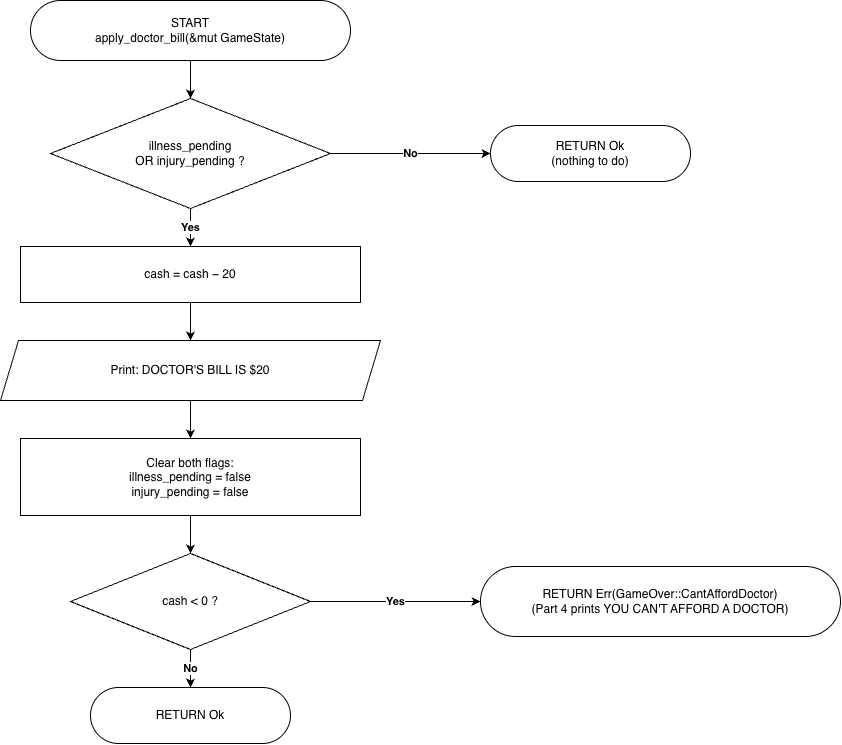

The diagram above was exported from draw.io. Its source (the exported page's mxGraphModel, read from the mxfile embedded in the PNG):
<mxGraphModel dx="1417" dy="786" grid="1" gridSize="10" guides="1" tooltips="1" connect="1" arrows="1" fold="1" page="1" pageScale="1" pageWidth="1169" pageHeight="1654" math="0" shadow="0">
  <root>
    <mxCell id="0" />
    <mxCell id="1" parent="0" />
    <mxCell id="n2" parent="1" style="rounded=1;arcSize=50;whiteSpace=wrap;html=1;" value="START&lt;br&gt;apply_doctor_bill(&amp;mut GameState)" vertex="1">
      <mxGeometry height="60" width="320" x="170" y="20" as="geometry" />
    </mxCell>
    <mxCell id="n3" parent="1" style="rhombus;whiteSpace=wrap;html=1;" value="illness_pending&lt;br&gt;OR injury_pending ?" vertex="1">
      <mxGeometry height="110" width="280" x="190" y="118" as="geometry" />
    </mxCell>
    <mxCell id="e4" edge="1" parent="1" source="n2" style="edgeStyle=orthogonalEdgeStyle;rounded=0;html=1;endArrow=classic;fontStyle=1;exitX=0.5;exitY=1;exitDx=0;exitDy=0;entryX=0.5;entryY=0;entryDx=0;entryDy=0;" target="n3" value="">
      <mxGeometry relative="1" as="geometry" />
    </mxCell>
    <mxCell id="n5" parent="1" style="rounded=1;arcSize=50;whiteSpace=wrap;html=1;" value="RETURN Ok&lt;br&gt;(nothing to do)" vertex="1">
      <mxGeometry height="56" width="200" x="630" y="145" as="geometry" />
    </mxCell>
    <mxCell id="e6" edge="1" parent="1" source="n3" style="edgeStyle=orthogonalEdgeStyle;rounded=0;html=1;endArrow=classic;fontStyle=1;exitX=1;exitY=0.5;exitDx=0;exitDy=0;entryX=0;entryY=0.5;entryDx=0;entryDy=0;" target="n5" value="No">
      <mxGeometry relative="1" as="geometry" />
    </mxCell>
    <mxCell id="n7" parent="1" style="rounded=0;whiteSpace=wrap;html=1;" value="cash = cash − 20" vertex="1">
      <mxGeometry height="56" width="340" x="160" y="266" as="geometry" />
    </mxCell>
    <mxCell id="e8" edge="1" parent="1" source="n3" style="edgeStyle=orthogonalEdgeStyle;rounded=0;html=1;endArrow=classic;fontStyle=1;exitX=0.5;exitY=1;exitDx=0;exitDy=0;entryX=0.5;entryY=0;entryDx=0;entryDy=0;" target="n7" value="Yes">
      <mxGeometry relative="1" as="geometry" />
    </mxCell>
    <mxCell id="n9" parent="1" style="shape=parallelogram;perimeter=parallelogramPerimeter;whiteSpace=wrap;html=1;fixedSize=1;size=18;" value="Print: DOCTOR'S BILL IS $20" vertex="1">
      <mxGeometry height="60" width="380" x="140" y="360" as="geometry" />
    </mxCell>
    <mxCell id="e10" edge="1" parent="1" source="n7" style="edgeStyle=orthogonalEdgeStyle;rounded=0;html=1;endArrow=classic;fontStyle=1;exitX=0.5;exitY=1;exitDx=0;exitDy=0;entryX=0.5;entryY=0;entryDx=0;entryDy=0;" target="n9" value="">
      <mxGeometry relative="1" as="geometry" />
    </mxCell>
    <mxCell id="n11" parent="1" style="rounded=0;whiteSpace=wrap;html=1;" value="Clear both flags:&lt;br&gt;illness_pending = false&lt;br&gt;injury_pending = false" vertex="1">
      <mxGeometry height="77" width="340" x="160" y="458" as="geometry" />
    </mxCell>
    <mxCell id="e12" edge="1" parent="1" source="n9" style="edgeStyle=orthogonalEdgeStyle;rounded=0;html=1;endArrow=classic;fontStyle=1;exitX=0.5;exitY=1;exitDx=0;exitDy=0;entryX=0.5;entryY=0;entryDx=0;entryDy=0;" target="n11" value="">
      <mxGeometry relative="1" as="geometry" />
    </mxCell>
    <mxCell id="n13" parent="1" style="rhombus;whiteSpace=wrap;html=1;" value="cash &lt; 0 ?" vertex="1">
      <mxGeometry height="96" width="240" x="210" y="573" as="geometry" />
    </mxCell>
    <mxCell id="e14" edge="1" parent="1" source="n11" style="edgeStyle=orthogonalEdgeStyle;rounded=0;html=1;endArrow=classic;fontStyle=1;exitX=0.5;exitY=1;exitDx=0;exitDy=0;entryX=0.5;entryY=0;entryDx=0;entryDy=0;" target="n13" value="">
      <mxGeometry relative="1" as="geometry" />
    </mxCell>
    <mxCell id="n15" parent="1" style="rounded=1;arcSize=50;whiteSpace=wrap;html=1;" value="RETURN Err(GameOver::CantAffordDoctor)&lt;br&gt;(Part 4 prints YOU CAN'T AFFORD A DOCTOR)" vertex="1">
      <mxGeometry height="70" width="360" x="620" y="586" as="geometry" />
    </mxCell>
    <mxCell id="e16" edge="1" parent="1" source="n13" style="edgeStyle=orthogonalEdgeStyle;rounded=0;html=1;endArrow=classic;fontStyle=1;exitX=1;exitY=0.5;exitDx=0;exitDy=0;entryX=0;entryY=0.5;entryDx=0;entryDy=0;" target="n15" value="Yes">
      <mxGeometry relative="1" as="geometry" />
    </mxCell>
    <mxCell id="n17" parent="1" style="rounded=1;arcSize=50;whiteSpace=wrap;html=1;" value="RETURN Ok" vertex="1">
      <mxGeometry height="56" width="200" x="230" y="707" as="geometry" />
    </mxCell>
    <mxCell id="e18" edge="1" parent="1" source="n13" style="edgeStyle=orthogonalEdgeStyle;rounded=0;html=1;endArrow=classic;fontStyle=1;exitX=0.5;exitY=1;exitDx=0;exitDy=0;entryX=0.5;entryY=0;entryDx=0;entryDy=0;" target="n17" value="No">
      <mxGeometry relative="1" as="geometry" />
    </mxCell>
  </root>
</mxGraphModel>